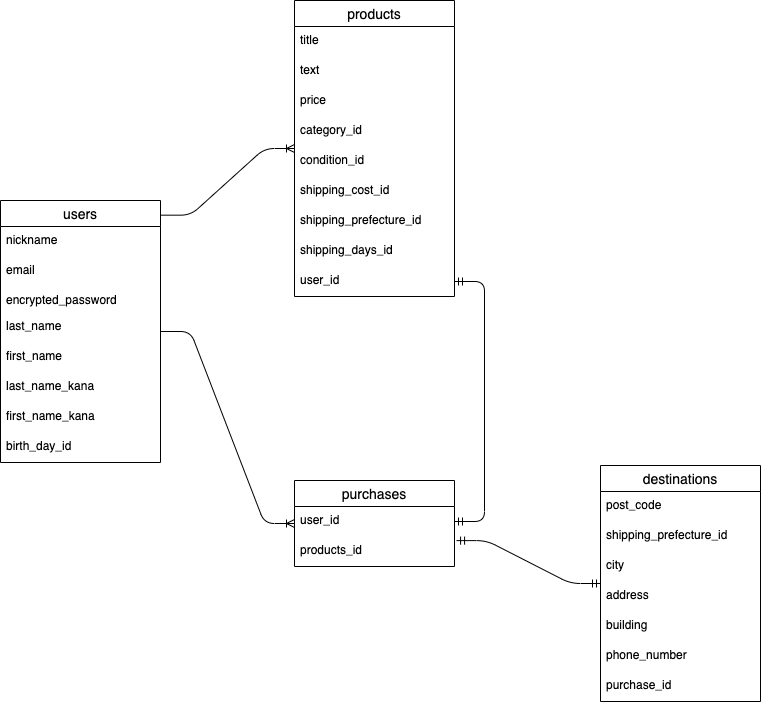

The diagram above was exported from draw.io. Its source (the exported page's mxGraphModel, read from the mxfile embedded in the PNG):
<mxGraphModel dx="396" dy="595" grid="1" gridSize="10" guides="1" tooltips="1" connect="1" arrows="1" fold="1" page="1" pageScale="1" pageWidth="827" pageHeight="1169" math="0" shadow="0">
  <root>
    <mxCell id="0" />
    <mxCell id="1" parent="0" />
    <mxCell id="2" value="users" style="swimlane;fontStyle=0;childLayout=stackLayout;horizontal=1;startSize=26;horizontalStack=0;resizeParent=1;resizeParentMax=0;resizeLast=0;collapsible=1;marginBottom=0;align=center;fontSize=14;" parent="1" vertex="1">
      <mxGeometry x="40" y="240" width="160" height="262" as="geometry" />
    </mxCell>
    <mxCell id="3" value="nickname" style="text;strokeColor=none;fillColor=none;spacingLeft=4;spacingRight=4;overflow=hidden;rotatable=0;points=[[0,0.5],[1,0.5]];portConstraint=eastwest;fontSize=12;" parent="2" vertex="1">
      <mxGeometry y="26" width="160" height="30" as="geometry" />
    </mxCell>
    <mxCell id="4" value="email" style="text;strokeColor=none;fillColor=none;spacingLeft=4;spacingRight=4;overflow=hidden;rotatable=0;points=[[0,0.5],[1,0.5]];portConstraint=eastwest;fontSize=12;" parent="2" vertex="1">
      <mxGeometry y="56" width="160" height="30" as="geometry" />
    </mxCell>
    <mxCell id="6" value="encrypted_password" style="text;strokeColor=none;fillColor=none;spacingLeft=4;spacingRight=4;overflow=hidden;rotatable=0;points=[[0,0.5],[1,0.5]];portConstraint=eastwest;fontSize=12;" parent="2" vertex="1">
      <mxGeometry y="86" width="160" height="26" as="geometry" />
    </mxCell>
    <mxCell id="7" value="last_name" style="text;strokeColor=none;fillColor=none;spacingLeft=4;spacingRight=4;overflow=hidden;rotatable=0;points=[[0,0.5],[1,0.5]];portConstraint=eastwest;fontSize=12;" parent="2" vertex="1">
      <mxGeometry y="112" width="160" height="30" as="geometry" />
    </mxCell>
    <mxCell id="8" value="first_name" style="text;strokeColor=none;fillColor=none;spacingLeft=4;spacingRight=4;overflow=hidden;rotatable=0;points=[[0,0.5],[1,0.5]];portConstraint=eastwest;fontSize=12;" parent="2" vertex="1">
      <mxGeometry y="142" width="160" height="30" as="geometry" />
    </mxCell>
    <mxCell id="9" value="last_name_kana" style="text;strokeColor=none;fillColor=none;spacingLeft=4;spacingRight=4;overflow=hidden;rotatable=0;points=[[0,0.5],[1,0.5]];portConstraint=eastwest;fontSize=12;" parent="2" vertex="1">
      <mxGeometry y="172" width="160" height="30" as="geometry" />
    </mxCell>
    <mxCell id="10" value="first_name_kana" style="text;strokeColor=none;fillColor=none;spacingLeft=4;spacingRight=4;overflow=hidden;rotatable=0;points=[[0,0.5],[1,0.5]];portConstraint=eastwest;fontSize=12;" parent="2" vertex="1">
      <mxGeometry y="202" width="160" height="30" as="geometry" />
    </mxCell>
    <mxCell id="11" value="birth_day_id" style="text;strokeColor=none;fillColor=none;spacingLeft=4;spacingRight=4;overflow=hidden;rotatable=0;points=[[0,0.5],[1,0.5]];portConstraint=eastwest;fontSize=12;" parent="2" vertex="1">
      <mxGeometry y="232" width="160" height="30" as="geometry" />
    </mxCell>
    <mxCell id="12" value="products" style="swimlane;fontStyle=0;childLayout=stackLayout;horizontal=1;startSize=26;horizontalStack=0;resizeParent=1;resizeParentMax=0;resizeLast=0;collapsible=1;marginBottom=0;align=center;fontSize=14;" parent="1" vertex="1">
      <mxGeometry x="334" y="40" width="160" height="296" as="geometry" />
    </mxCell>
    <mxCell id="13" value="title" style="text;strokeColor=none;fillColor=none;spacingLeft=4;spacingRight=4;overflow=hidden;rotatable=0;points=[[0,0.5],[1,0.5]];portConstraint=eastwest;fontSize=12;" parent="12" vertex="1">
      <mxGeometry y="26" width="160" height="30" as="geometry" />
    </mxCell>
    <mxCell id="14" value="text" style="text;strokeColor=none;fillColor=none;spacingLeft=4;spacingRight=4;overflow=hidden;rotatable=0;points=[[0,0.5],[1,0.5]];portConstraint=eastwest;fontSize=12;" parent="12" vertex="1">
      <mxGeometry y="56" width="160" height="30" as="geometry" />
    </mxCell>
    <mxCell id="15" value="price" style="text;strokeColor=none;fillColor=none;spacingLeft=4;spacingRight=4;overflow=hidden;rotatable=0;points=[[0,0.5],[1,0.5]];portConstraint=eastwest;fontSize=12;" parent="12" vertex="1">
      <mxGeometry y="86" width="160" height="30" as="geometry" />
    </mxCell>
    <mxCell id="16" value="category_id" style="text;strokeColor=none;fillColor=none;spacingLeft=4;spacingRight=4;overflow=hidden;rotatable=0;points=[[0,0.5],[1,0.5]];portConstraint=eastwest;fontSize=12;" parent="12" vertex="1">
      <mxGeometry y="116" width="160" height="30" as="geometry" />
    </mxCell>
    <mxCell id="17" value="condition_id" style="text;strokeColor=none;fillColor=none;spacingLeft=4;spacingRight=4;overflow=hidden;rotatable=0;points=[[0,0.5],[1,0.5]];portConstraint=eastwest;fontSize=12;" parent="12" vertex="1">
      <mxGeometry y="146" width="160" height="30" as="geometry" />
    </mxCell>
    <mxCell id="18" value="shipping_cost_id" style="text;strokeColor=none;fillColor=none;spacingLeft=4;spacingRight=4;overflow=hidden;rotatable=0;points=[[0,0.5],[1,0.5]];portConstraint=eastwest;fontSize=12;" parent="12" vertex="1">
      <mxGeometry y="176" width="160" height="30" as="geometry" />
    </mxCell>
    <mxCell id="19" value="shipping_prefecture_id" style="text;strokeColor=none;fillColor=none;spacingLeft=4;spacingRight=4;overflow=hidden;rotatable=0;points=[[0,0.5],[1,0.5]];portConstraint=eastwest;fontSize=12;" parent="12" vertex="1">
      <mxGeometry y="206" width="160" height="30" as="geometry" />
    </mxCell>
    <mxCell id="20" value="shipping_days_id" style="text;strokeColor=none;fillColor=none;spacingLeft=4;spacingRight=4;overflow=hidden;rotatable=0;points=[[0,0.5],[1,0.5]];portConstraint=eastwest;fontSize=12;" parent="12" vertex="1">
      <mxGeometry y="236" width="160" height="30" as="geometry" />
    </mxCell>
    <mxCell id="21" value="user_id" style="text;strokeColor=none;fillColor=none;spacingLeft=4;spacingRight=4;overflow=hidden;rotatable=0;points=[[0,0.5],[1,0.5]];portConstraint=eastwest;fontSize=12;" parent="12" vertex="1">
      <mxGeometry y="266" width="160" height="30" as="geometry" />
    </mxCell>
    <mxCell id="23" value="purchases" style="swimlane;fontStyle=0;childLayout=stackLayout;horizontal=1;startSize=26;horizontalStack=0;resizeParent=1;resizeParentMax=0;resizeLast=0;collapsible=1;marginBottom=0;align=center;fontSize=14;" parent="1" vertex="1">
      <mxGeometry x="334" y="520" width="160" height="86" as="geometry" />
    </mxCell>
    <mxCell id="35" value="user_id" style="text;strokeColor=none;fillColor=none;spacingLeft=4;spacingRight=4;overflow=hidden;rotatable=0;points=[[0,0.5],[1,0.5]];portConstraint=eastwest;fontSize=12;" parent="23" vertex="1">
      <mxGeometry y="26" width="160" height="30" as="geometry" />
    </mxCell>
    <mxCell id="36" value="products_id" style="text;strokeColor=none;fillColor=none;spacingLeft=4;spacingRight=4;overflow=hidden;rotatable=0;points=[[0,0.5],[1,0.5]];portConstraint=eastwest;fontSize=12;" parent="23" vertex="1">
      <mxGeometry y="56" width="160" height="30" as="geometry" />
    </mxCell>
    <mxCell id="27" value="destinations" style="swimlane;fontStyle=0;childLayout=stackLayout;horizontal=1;startSize=26;horizontalStack=0;resizeParent=1;resizeParentMax=0;resizeLast=0;collapsible=1;marginBottom=0;align=center;fontSize=14;" parent="1" vertex="1">
      <mxGeometry x="640" y="505" width="160" height="236" as="geometry" />
    </mxCell>
    <mxCell id="28" value="post_code" style="text;strokeColor=none;fillColor=none;spacingLeft=4;spacingRight=4;overflow=hidden;rotatable=0;points=[[0,0.5],[1,0.5]];portConstraint=eastwest;fontSize=12;" parent="27" vertex="1">
      <mxGeometry y="26" width="160" height="30" as="geometry" />
    </mxCell>
    <mxCell id="29" value="shipping_prefecture_id" style="text;strokeColor=none;fillColor=none;spacingLeft=4;spacingRight=4;overflow=hidden;rotatable=0;points=[[0,0.5],[1,0.5]];portConstraint=eastwest;fontSize=12;" parent="27" vertex="1">
      <mxGeometry y="56" width="160" height="30" as="geometry" />
    </mxCell>
    <mxCell id="30" value="city" style="text;strokeColor=none;fillColor=none;spacingLeft=4;spacingRight=4;overflow=hidden;rotatable=0;points=[[0,0.5],[1,0.5]];portConstraint=eastwest;fontSize=12;" parent="27" vertex="1">
      <mxGeometry y="86" width="160" height="30" as="geometry" />
    </mxCell>
    <mxCell id="38" value="address" style="text;strokeColor=none;fillColor=none;spacingLeft=4;spacingRight=4;overflow=hidden;rotatable=0;points=[[0,0.5],[1,0.5]];portConstraint=eastwest;fontSize=12;" parent="27" vertex="1">
      <mxGeometry y="116" width="160" height="30" as="geometry" />
    </mxCell>
    <mxCell id="40" value="building" style="text;strokeColor=none;fillColor=none;spacingLeft=4;spacingRight=4;overflow=hidden;rotatable=0;points=[[0,0.5],[1,0.5]];portConstraint=eastwest;fontSize=12;" parent="27" vertex="1">
      <mxGeometry y="146" width="160" height="30" as="geometry" />
    </mxCell>
    <mxCell id="41" value="phone_number" style="text;strokeColor=none;fillColor=none;spacingLeft=4;spacingRight=4;overflow=hidden;rotatable=0;points=[[0,0.5],[1,0.5]];portConstraint=eastwest;fontSize=12;" parent="27" vertex="1">
      <mxGeometry y="176" width="160" height="30" as="geometry" />
    </mxCell>
    <mxCell id="44" value="purchase_id" style="text;strokeColor=none;fillColor=none;spacingLeft=4;spacingRight=4;overflow=hidden;rotatable=0;points=[[0,0.5],[1,0.5]];portConstraint=eastwest;fontSize=12;" parent="27" vertex="1">
      <mxGeometry y="206" width="160" height="30" as="geometry" />
    </mxCell>
    <mxCell id="49" value="" style="edgeStyle=entityRelationEdgeStyle;fontSize=12;html=1;endArrow=ERoneToMany;exitX=1.001;exitY=0.056;exitDx=0;exitDy=0;exitPerimeter=0;" parent="1" source="2" target="12" edge="1">
      <mxGeometry width="100" height="100" relative="1" as="geometry">
        <mxPoint x="220" y="360" as="sourcePoint" />
        <mxPoint x="320" y="260" as="targetPoint" />
      </mxGeometry>
    </mxCell>
    <mxCell id="50" value="" style="edgeStyle=entityRelationEdgeStyle;fontSize=12;html=1;endArrow=ERmandOne;startArrow=ERmandOne;entryX=1;entryY=0.5;entryDx=0;entryDy=0;" parent="1" target="21" edge="1">
      <mxGeometry width="100" height="100" relative="1" as="geometry">
        <mxPoint x="494" y="561" as="sourcePoint" />
        <mxPoint x="390" y="470" as="targetPoint" />
      </mxGeometry>
    </mxCell>
    <mxCell id="52" value="" style="edgeStyle=entityRelationEdgeStyle;fontSize=12;html=1;endArrow=ERmandOne;startArrow=ERmandOne;exitX=1.013;exitY=0.137;exitDx=0;exitDy=0;exitPerimeter=0;" parent="1" source="36" target="27" edge="1">
      <mxGeometry width="100" height="100" relative="1" as="geometry">
        <mxPoint x="420" y="740" as="sourcePoint" />
        <mxPoint x="520" y="640" as="targetPoint" />
      </mxGeometry>
    </mxCell>
    <mxCell id="54" value="" style="edgeStyle=entityRelationEdgeStyle;fontSize=12;html=1;endArrow=ERoneToMany;" parent="1" source="2" target="23" edge="1">
      <mxGeometry width="100" height="100" relative="1" as="geometry">
        <mxPoint x="220" y="421" as="sourcePoint" />
        <mxPoint x="320" y="321" as="targetPoint" />
      </mxGeometry>
    </mxCell>
  </root>
</mxGraphModel>